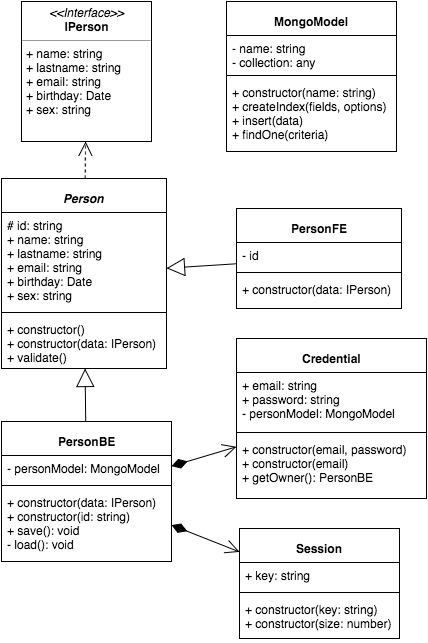

The diagram above was exported from draw.io. Its source (the exported page's mxGraphModel, read from the mxfile embedded in the PNG):
<mxGraphModel dx="794" dy="645" grid="1" gridSize="10" guides="1" tooltips="1" connect="1" arrows="1" fold="1" page="1" pageScale="1" pageWidth="826" pageHeight="1169" background="#ffffff" math="0" shadow="0">
  <root>
    <mxCell id="0" />
    <mxCell id="1" parent="0" />
    <mxCell id="2" value="&lt;font style=&quot;font-size: 12px&quot; color=&quot;#000000&quot;&gt;&lt;i&gt;Person&lt;/i&gt;&lt;/font&gt;" style="swimlane;html=1;fontStyle=1;align=center;verticalAlign=top;childLayout=stackLayout;horizontal=1;startSize=34;horizontalStack=0;resizeParent=1;resizeLast=0;collapsible=1;marginBottom=0;swimlaneFillColor=#ffffff;fontSize=18;fontColor=#4D4D4D;" parent="1" vertex="1">
      <mxGeometry x="95" y="237" width="165" height="190" as="geometry" />
    </mxCell>
    <mxCell id="3" value="&lt;div&gt;# id: string&lt;/div&gt;+ name: string&lt;div&gt;+ lastname: string&lt;/div&gt;&lt;div&gt;+ email: string&lt;/div&gt;&lt;div&gt;+ birthday: Date&lt;/div&gt;&lt;div&gt;+ sex: string&lt;/div&gt;" style="text;html=1;strokeColor=none;fillColor=none;align=left;verticalAlign=top;spacingLeft=4;spacingRight=4;whiteSpace=wrap;overflow=hidden;rotatable=0;points=[[0,0.5],[1,0.5]];portConstraint=eastwest;" parent="2" vertex="1">
      <mxGeometry y="34" width="165" height="96" as="geometry" />
    </mxCell>
    <mxCell id="4" value="" style="line;html=1;strokeWidth=1;fillColor=none;align=left;verticalAlign=middle;spacingTop=-1;spacingLeft=3;spacingRight=3;rotatable=0;labelPosition=right;points=[];portConstraint=eastwest;" parent="2" vertex="1">
      <mxGeometry y="130" width="165" height="8" as="geometry" />
    </mxCell>
    <mxCell id="5" value="&lt;div&gt;+ constructor()&lt;/div&gt;+ constructor(data: IPerson)&lt;div&gt;+ validate()&lt;/div&gt;" style="text;html=1;strokeColor=none;fillColor=none;align=left;verticalAlign=top;spacingLeft=4;spacingRight=4;whiteSpace=wrap;overflow=hidden;rotatable=0;points=[[0,0.5],[1,0.5]];portConstraint=eastwest;" parent="2" vertex="1">
      <mxGeometry y="138" width="165" height="52" as="geometry" />
    </mxCell>
    <mxCell id="6" value="&lt;font color=&quot;#000000&quot; style=&quot;font-size: 12px&quot;&gt;Credential&lt;/font&gt;" style="swimlane;html=1;fontStyle=1;align=center;verticalAlign=top;childLayout=stackLayout;horizontal=1;startSize=34;horizontalStack=0;resizeParent=1;resizeLast=0;collapsible=1;marginBottom=0;swimlaneFillColor=#ffffff;fontSize=18;fontColor=#4D4D4D;" parent="1" vertex="1">
      <mxGeometry x="330" y="397" width="190" height="160" as="geometry" />
    </mxCell>
    <mxCell id="7" value="+ email: string&lt;div&gt;+ password: string&lt;/div&gt;&lt;div&gt;- personModel: MongoModel&lt;/div&gt;" style="text;html=1;strokeColor=none;fillColor=none;align=left;verticalAlign=top;spacingLeft=4;spacingRight=4;whiteSpace=wrap;overflow=hidden;rotatable=0;points=[[0,0.5],[1,0.5]];portConstraint=eastwest;" parent="6" vertex="1">
      <mxGeometry y="34" width="190" height="56" as="geometry" />
    </mxCell>
    <mxCell id="8" value="" style="line;html=1;strokeWidth=1;fillColor=none;align=left;verticalAlign=middle;spacingTop=-1;spacingLeft=3;spacingRight=3;rotatable=0;labelPosition=right;points=[];portConstraint=eastwest;" parent="6" vertex="1">
      <mxGeometry y="90" width="190" height="8" as="geometry" />
    </mxCell>
    <mxCell id="9" value="+ constructor(email, password)&lt;div&gt;+ constructor(email)&lt;br&gt;&lt;div&gt;+ getOwner(): PersonBE&lt;/div&gt;&lt;/div&gt;" style="text;html=1;strokeColor=none;fillColor=none;align=left;verticalAlign=top;spacingLeft=4;spacingRight=4;whiteSpace=wrap;overflow=hidden;rotatable=0;points=[[0,0.5],[1,0.5]];portConstraint=eastwest;" parent="6" vertex="1">
      <mxGeometry y="98" width="190" height="62" as="geometry" />
    </mxCell>
    <mxCell id="10" value="&lt;span style=&quot;line-height: 19.2px&quot;&gt;&lt;font color=&quot;#000000&quot; style=&quot;font-size: 12px&quot;&gt;Session&lt;/font&gt;&lt;/span&gt;" style="swimlane;html=1;fontStyle=1;align=center;verticalAlign=top;childLayout=stackLayout;horizontal=1;startSize=34;horizontalStack=0;resizeParent=1;resizeLast=0;collapsible=1;marginBottom=0;swimlaneFillColor=#ffffff;fontSize=18;fontColor=#4D4D4D;" parent="1" vertex="1">
      <mxGeometry x="333" y="587" width="160" height="110" as="geometry" />
    </mxCell>
    <mxCell id="11" value="+ key: string" style="text;html=1;strokeColor=none;fillColor=none;align=left;verticalAlign=top;spacingLeft=4;spacingRight=4;whiteSpace=wrap;overflow=hidden;rotatable=0;points=[[0,0.5],[1,0.5]];portConstraint=eastwest;" parent="10" vertex="1">
      <mxGeometry y="34" width="160" height="26" as="geometry" />
    </mxCell>
    <mxCell id="12" value="" style="line;html=1;strokeWidth=1;fillColor=none;align=left;verticalAlign=middle;spacingTop=-1;spacingLeft=3;spacingRight=3;rotatable=0;labelPosition=right;points=[];portConstraint=eastwest;" parent="10" vertex="1">
      <mxGeometry y="60" width="160" height="8" as="geometry" />
    </mxCell>
    <mxCell id="13" value="+ constructor(key: string)&lt;div&gt;&lt;span&gt;+ constructor(size: number)&lt;/span&gt;&lt;br&gt;&lt;/div&gt;" style="text;html=1;strokeColor=none;fillColor=none;align=left;verticalAlign=top;spacingLeft=4;spacingRight=4;whiteSpace=wrap;overflow=hidden;rotatable=0;points=[[0,0.5],[1,0.5]];portConstraint=eastwest;" parent="10" vertex="1">
      <mxGeometry y="68" width="160" height="42" as="geometry" />
    </mxCell>
    <mxCell id="15" value="&lt;font style=&quot;font-size: 12px&quot; color=&quot;#000000&quot;&gt;PersonBE&lt;/font&gt;" style="swimlane;html=1;fontStyle=1;align=center;verticalAlign=top;childLayout=stackLayout;horizontal=1;startSize=34;horizontalStack=0;resizeParent=1;resizeLast=0;collapsible=1;marginBottom=0;swimlaneFillColor=#ffffff;fontSize=18;fontColor=#4D4D4D;" parent="1" vertex="1">
      <mxGeometry x="95" y="480" width="170" height="140" as="geometry" />
    </mxCell>
    <mxCell id="16" value="&lt;div&gt;- personModel: MongoModel&lt;/div&gt;" style="text;html=1;strokeColor=none;fillColor=none;align=left;verticalAlign=top;spacingLeft=4;spacingRight=4;whiteSpace=wrap;overflow=hidden;rotatable=0;points=[[0,0.5],[1,0.5]];portConstraint=eastwest;" parent="15" vertex="1">
      <mxGeometry y="34" width="170" height="26" as="geometry" />
    </mxCell>
    <mxCell id="17" value="" style="line;html=1;strokeWidth=1;fillColor=none;align=left;verticalAlign=middle;spacingTop=-1;spacingLeft=3;spacingRight=3;rotatable=0;labelPosition=right;points=[];portConstraint=eastwest;" parent="15" vertex="1">
      <mxGeometry y="60" width="170" height="8" as="geometry" />
    </mxCell>
    <mxCell id="18" value="&lt;div&gt;&lt;span&gt;+ constructor(data: IPerson)&lt;/span&gt;&lt;/div&gt;&lt;div&gt;+ constructor(id: string)&lt;/div&gt;&lt;div&gt;+ save(): void&lt;/div&gt;&lt;div&gt;- load(): void&lt;/div&gt;" style="text;html=1;strokeColor=none;fillColor=none;align=left;verticalAlign=top;spacingLeft=4;spacingRight=4;whiteSpace=wrap;overflow=hidden;rotatable=0;points=[[0,0.5],[1,0.5]];portConstraint=eastwest;" parent="15" vertex="1">
      <mxGeometry y="68" width="170" height="72" as="geometry" />
    </mxCell>
    <mxCell id="19" value="" style="endArrow=block;endSize=16;endFill=0;html=1;fontSize=18;fontColor=#4D4D4D;" parent="1" source="15" target="2" edge="1">
      <mxGeometry width="160" relative="1" as="geometry">
        <mxPoint x="285" y="390" as="sourcePoint" />
        <mxPoint x="445" y="390" as="targetPoint" />
      </mxGeometry>
    </mxCell>
    <mxCell id="20" value="" style="endArrow=open;html=1;endSize=12;startArrow=diamondThin;startSize=14;startFill=1;align=left;verticalAlign=bottom;fontSize=18;fontColor=#4D4D4D;" parent="1" source="15" target="6" edge="1">
      <mxGeometry x="-1" y="3" relative="1" as="geometry">
        <mxPoint x="105" y="610" as="sourcePoint" />
        <mxPoint x="265" y="610" as="targetPoint" />
      </mxGeometry>
    </mxCell>
    <mxCell id="21" value="" style="endArrow=open;html=1;endSize=12;startArrow=diamondThin;startSize=14;startFill=1;align=left;verticalAlign=bottom;fontSize=18;fontColor=#4D4D4D;" parent="1" source="15" target="10" edge="1">
      <mxGeometry x="205" y="617" as="geometry">
        <mxPoint x="205" y="685" as="sourcePoint" />
        <mxPoint x="315" y="617" as="targetPoint" />
      </mxGeometry>
    </mxCell>
    <mxCell id="22" value="&lt;font style=&quot;font-size: 12px&quot; color=&quot;#000000&quot;&gt;PersonFE&lt;/font&gt;" style="swimlane;html=1;fontStyle=1;align=center;verticalAlign=top;childLayout=stackLayout;horizontal=1;startSize=34;horizontalStack=0;resizeParent=1;resizeLast=0;collapsible=1;marginBottom=0;swimlaneFillColor=#ffffff;fontSize=18;fontColor=#4D4D4D;" parent="1" vertex="1">
      <mxGeometry x="330" y="267" width="165" height="100" as="geometry" />
    </mxCell>
    <mxCell id="23" value="&lt;div&gt;- id&lt;/div&gt;" style="text;html=1;strokeColor=none;fillColor=none;align=left;verticalAlign=top;spacingLeft=4;spacingRight=4;whiteSpace=wrap;overflow=hidden;rotatable=0;points=[[0,0.5],[1,0.5]];portConstraint=eastwest;" parent="22" vertex="1">
      <mxGeometry y="34" width="165" height="26" as="geometry" />
    </mxCell>
    <mxCell id="24" value="" style="line;html=1;strokeWidth=1;fillColor=none;align=left;verticalAlign=middle;spacingTop=-1;spacingLeft=3;spacingRight=3;rotatable=0;labelPosition=right;points=[];portConstraint=eastwest;" parent="22" vertex="1">
      <mxGeometry y="60" width="165" height="8" as="geometry" />
    </mxCell>
    <mxCell id="25" value="&lt;span&gt;+ constructor(data: IPerson)&lt;/span&gt;" style="text;html=1;strokeColor=none;fillColor=none;align=left;verticalAlign=top;spacingLeft=4;spacingRight=4;whiteSpace=wrap;overflow=hidden;rotatable=0;points=[[0,0.5],[1,0.5]];portConstraint=eastwest;" parent="22" vertex="1">
      <mxGeometry y="68" width="165" height="32" as="geometry" />
    </mxCell>
    <mxCell id="26" value="" style="endArrow=block;endSize=16;endFill=0;html=1;fontSize=18;fontColor=#4D4D4D;" parent="1" source="22" target="2" edge="1">
      <mxGeometry x="305" y="265" width="160" as="geometry">
        <mxPoint x="305" y="362" as="sourcePoint" />
        <mxPoint x="305" y="265" as="targetPoint" />
      </mxGeometry>
    </mxCell>
    <mxCell id="31" value="&lt;p style=&quot;margin: 0px ; margin-top: 4px ; text-align: center&quot;&gt;&lt;i&gt;&amp;lt;&amp;lt;Interface&amp;gt;&amp;gt;&lt;/i&gt;&lt;br&gt;&lt;b&gt;IPerson&lt;/b&gt;&lt;/p&gt;&lt;hr size=&quot;1&quot;&gt;&lt;p style=&quot;margin: 0px ; margin-left: 4px&quot;&gt;+ name: string&lt;br&gt;+ lastname: string&lt;/p&gt;&lt;p style=&quot;margin: 0px ; margin-left: 4px&quot;&gt;+ email: string&lt;/p&gt;&lt;p style=&quot;margin: 0px ; margin-left: 4px&quot;&gt;+ birthday: Date&lt;/p&gt;&lt;p style=&quot;margin: 0px ; margin-left: 4px&quot;&gt;+ sex: string&lt;/p&gt;&lt;p style=&quot;margin: 0px ; margin-left: 4px&quot;&gt;&lt;br&gt;&lt;/p&gt;" style="verticalAlign=top;align=left;overflow=fill;fontSize=12;fontFamily=Helvetica;html=1;" parent="1" vertex="1">
      <mxGeometry x="115" y="60" width="130" height="140" as="geometry" />
    </mxCell>
    <mxCell id="32" value="" style="endArrow=open;endSize=12;dashed=1;html=1;fontSize=18;fontColor=#4D4D4D;" parent="1" source="2" target="31" edge="1">
      <mxGeometry width="160" relative="1" as="geometry">
        <mxPoint x="60" y="220" as="sourcePoint" />
        <mxPoint x="220" y="220" as="targetPoint" />
      </mxGeometry>
    </mxCell>
    <mxCell id="33" value="&lt;font style=&quot;font-size: 12px&quot; color=&quot;#000000&quot;&gt;MongoModel&lt;/font&gt;" style="swimlane;html=1;fontStyle=1;align=center;verticalAlign=top;childLayout=stackLayout;horizontal=1;startSize=34;horizontalStack=0;resizeParent=1;resizeLast=0;collapsible=1;marginBottom=0;swimlaneFillColor=#ffffff;fontSize=18;fontColor=#4D4D4D;" vertex="1" parent="1">
      <mxGeometry x="320" y="60" width="170" height="150" as="geometry" />
    </mxCell>
    <mxCell id="34" value="&lt;div&gt;- name: string&lt;/div&gt;&lt;div&gt;- collection: any&lt;/div&gt;" style="text;html=1;strokeColor=none;fillColor=none;align=left;verticalAlign=top;spacingLeft=4;spacingRight=4;whiteSpace=wrap;overflow=hidden;rotatable=0;points=[[0,0.5],[1,0.5]];portConstraint=eastwest;" vertex="1" parent="33">
      <mxGeometry y="34" width="170" height="36" as="geometry" />
    </mxCell>
    <mxCell id="35" value="" style="line;html=1;strokeWidth=1;fillColor=none;align=left;verticalAlign=middle;spacingTop=-1;spacingLeft=3;spacingRight=3;rotatable=0;labelPosition=right;points=[];portConstraint=eastwest;" vertex="1" parent="33">
      <mxGeometry y="70" width="170" height="8" as="geometry" />
    </mxCell>
    <mxCell id="36" value="&lt;span&gt;+ constructor(name: string)&lt;/span&gt;&lt;div&gt;&lt;span&gt;+ createIndex(fields, options)&lt;/span&gt;&lt;/div&gt;&lt;div&gt;&lt;span&gt;+ insert(data)&lt;/span&gt;&lt;/div&gt;&lt;div&gt;&lt;span&gt;+ findOne(criteria)&lt;/span&gt;&lt;/div&gt;" style="text;html=1;strokeColor=none;fillColor=none;align=left;verticalAlign=top;spacingLeft=4;spacingRight=4;whiteSpace=wrap;overflow=hidden;rotatable=0;points=[[0,0.5],[1,0.5]];portConstraint=eastwest;" vertex="1" parent="33">
      <mxGeometry y="78" width="170" height="72" as="geometry" />
    </mxCell>
  </root>
</mxGraphModel>